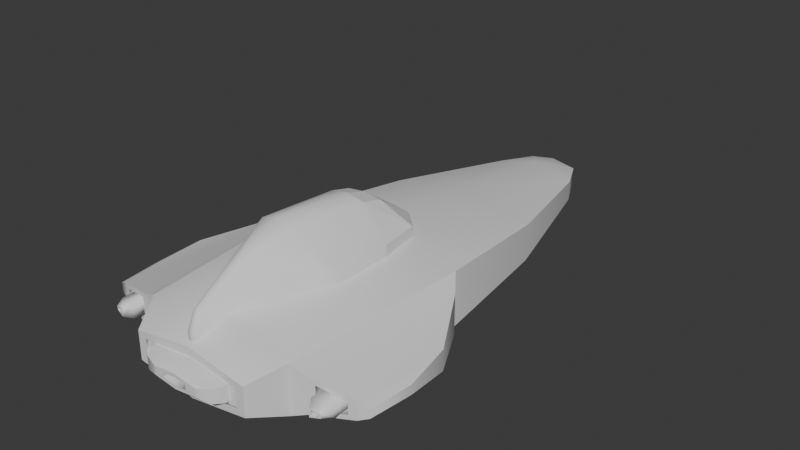 # Source: 3-W_01.blend  (saved by Blender 4.4.32; exported with 4.5.12 LTS)
import bpy
from mathutils import Matrix  # noqa: F401  (used for matrix-valued properties, if any)

bpy.ops.wm.read_factory_settings(use_empty=True)
scene = bpy.context.scene
scene.name = 'Scene'

# ---- collections
col_collection = bpy.data.collections.new('Collection'); scene.collection.children.link(col_collection)

# ---- materials (node trees are filled in below, after node groups)
mat_material = bpy.data.materials.new('Material')
mat_material.alpha_threshold = 0.0
mat_material.roughness = 0.5
mat_material.line_color = (0.0, 0.0, 0.0, 1.0)

# ---- material node trees
mat_material.use_nodes = True; mat_material.node_tree.nodes.clear()
_N = mat_material.node_tree.nodes; _L = mat_material.node_tree.links
n0 = _N.new('ShaderNodeOutputMaterial'); n0.name = 'Material Output'; n0.location = (300, 300)
n1 = _N.new('ShaderNodeBsdfPrincipled'); n1.name = 'Principled BSDF'; n1.location = (10, 300)
n1.inputs[3].default_value = 1.45
_L.new(n1.outputs[0], n0.inputs[0])
n0.is_active_output = True

# ---- world
world_world = bpy.data.worlds.new('World'); scene.world = world_world
world_world.use_nodes = True; world_world.node_tree.nodes.clear()
_N = world_world.node_tree.nodes; _L = world_world.node_tree.links
n0 = _N.new('ShaderNodeOutputWorld'); n0.name = 'World Output'; n0.location = (300, 300)
n1 = _N.new('ShaderNodeBackground'); n1.name = 'Background'; n1.location = (10, 300)
n1.inputs[0].default_value = (0.05088, 0.05088, 0.05088, 1.0)
_L.new(n1.outputs[0], n0.inputs[0])
n0.is_active_output = True
world_world.color = (0.05088, 0.05088, 0.05088)
world_world.sun_shadow_jitter_overblur = 0.0

# ---- meshes
me_cube = bpy.data.meshes.new('Cube')
me_cube.from_pydata([(1.0, 1.0, 0.3248), (1.0, 1.0, -0.2712), (0.8405, -1.0, 0.2851), (0.8405, -1.0, -0.2324), (0.0, 3.834, -0.2489), (0.0, 3.834, 0.1705), (0.4634, 3.834, -0.1722), (0.4634, 3.834, 0.05247), (0.0, 1.0, -0.4112), (0.0, -1.0, 0.4776), (0.0, -1.0, -0.3539), (0.0, 1.0, 0.5465), (0.6536, -1.334, 0.1569), (0.6536, -1.334, -0.1507), (0.0, -1.334, -0.2556), (0.0, -1.334, 0.2618), (0.0, 4.307, 0.01913), (0.0, 4.307, -0.1389), (0.1288, 4.307, -0.1068), (0.1288, 4.307, -0.01291), (0.0, 4.211, -0.1876), (0.2811, 4.211, -0.1375), (0.2811, 4.211, 0.03403), (0.0, 4.211, 0.08412), (0.8408, 2.417, -0.2217), (0.0, 2.417, -0.33), (0.0, 2.417, 0.3585), (0.8408, 2.417, 0.1887), (-1.0, 1.0, 0.3248), (-1.0, 1.0, -0.2712), (-0.8405, -1.0, 0.2851), (-0.8405, -1.0, -0.2324), (-0.4634, 3.834, -0.1722), (-0.4634, 3.834, 0.05247), (-0.6536, -1.334, 0.1569), (-0.6536, -1.334, -0.1507), (-0.1288, 4.307, -0.1068), (-0.1288, 4.307, -0.01291), (-0.2811, 4.211, -0.1375), (-0.2811, 4.211, 0.03403), (-0.8408, 2.417, -0.2217), (-0.8408, 2.417, 0.1887), (0.5589, -1.334, 0.106), (0.5589, -1.334, -0.09976), (0.0, -1.334, -0.17), (0.0, -1.334, 0.1762), (-0.5589, -1.334, 0.106), (-0.5589, -1.334, -0.09976), (0.5589, -1.312, 0.106), (0.5589, -1.312, -0.09976), (0.0, -1.312, -0.17), (0.0, -1.312, 0.1762), (-0.5589, -1.312, 0.106), (-0.5589, -1.312, -0.09976), (0.4582, -1.312, 0.08745), (0.4582, -1.312, -0.08122), (0.0, -1.312, -0.1388), (0.0, -1.312, 0.145), (-0.4582, -1.312, 0.08745), (-0.4582, -1.312, -0.08122)], [], [(24, 25, 4, 6), (21, 20, 17, 18), (26, 27, 7, 5), (8, 1, 3, 10), (27, 24, 6, 7), (12, 15, 45, 42), (2, 9, 15, 12), (0, 11, 9, 2), (10, 3, 13, 14), (3, 2, 12, 13), (17, 16, 19, 18), (22, 21, 18, 19), (23, 22, 19, 16), (5, 7, 22, 23), (7, 6, 21, 22), (6, 4, 20, 21), (0, 1, 24, 27), (11, 0, 27, 26), (1, 8, 25, 24), (40, 32, 4, 25), (38, 36, 17, 20), (26, 5, 33, 41), (8, 10, 31, 29), (29, 31, 30, 28), (41, 33, 32, 40), (30, 34, 15, 9), (28, 30, 9, 11), (10, 14, 35, 31), (31, 35, 34, 30), (17, 36, 37, 16), (39, 37, 36, 38), (23, 16, 37, 39), (5, 23, 39, 33), (33, 39, 38, 32), (32, 38, 20, 4), (28, 41, 40, 29), (11, 26, 41, 28), (29, 40, 25, 8), (47, 44, 50, 53), (15, 34, 46, 45), (13, 12, 42, 43), (34, 35, 47, 46), (14, 13, 43, 44), (35, 14, 44, 47), (51, 52, 58, 57), (42, 45, 51, 48), (43, 42, 48, 49), (45, 46, 52, 51), (46, 47, 53, 52), (44, 43, 49, 50), (52, 53, 59, 58), (50, 49, 55, 56), (53, 50, 56, 59), (48, 51, 57, 54), (49, 48, 54, 55), (1, 0, 2, 3)])
me_cube.polygons.foreach_set('use_smooth', [True] * 56)
_k = set([(0, 2), (0, 27), (1, 3), (1, 24), (2, 12), (3, 13), (6, 21), (6, 24), (7, 22), (7, 27), (12, 13), (12, 15), (13, 14), (14, 35), (15, 34), (16, 19), (16, 37), (17, 18), (17, 36), (18, 19), (18, 21), (19, 22), (28, 30), (28, 41), (29, 31), (29, 40), (30, 34), (31, 35), (32, 38), (32, 40), (33, 39), (33, 41), (34, 35), (36, 37), (36, 38), (37, 39), (42, 43), (42, 45), (43, 44), (44, 47), (45, 46), (46, 47), (48, 49), (48, 51), (49, 50), (50, 53), (51, 52), (52, 53), (54, 55), (54, 57), (55, 56), (56, 59), (57, 58), (58, 59)])
me_cube.attributes.new('sharp_edge', 'BOOLEAN', 'EDGE').data.foreach_set('value', [ (min(e.vertices), max(e.vertices)) in _k for e in me_cube.edges])
_uv = me_cube.uv_layers.new(name='UVMap')
_uv.uv.foreach_set('vector', [0.5761, 0.6418, 0.7205, 0.6409, 0.7204, 0.8823, 0.6405, 0.8835, 0.6715, 0.9484, 0.7204, 0.9471, 0.7204, 0.9655, 0.6971, 0.9671, 0.3762, 0.6452, 0.5229, 0.6483, 0.4585, 0.8924, 0.3766, 0.8894, 0.7205, 0.4002, 0.5491, 0.4003, 0.5763, 0.05994, 0.7205, 0.06113, 0.02316, 0.6488, 0.09296, 0.6488, 0.08454, 0.8981, 0.04633, 0.8981, 0.9098, 0.2223, 0.8919, 0.1112, 0.9065, 0.1112, 0.9184, 0.2062, 0.5213, 0.06448, 0.3757, 0.068, 0.3756, 0.001121, 0.4924, 6.284e-08, 0.5491, 0.4049, 0.3759, 0.4038, 0.3757, 0.068, 0.5213, 0.06448, 0.7205, 0.06113, 0.5763, 0.05994, 0.6066, -3.546e-08, 0.7205, 0.002061, 0.09477, 0.06505, 0.006754, 0.06505, 0.02856, 4.257e-08, 0.08087, 2.419e-08, 0.8919, 0.6335, 0.9188, 0.6335, 0.9134, 0.6554, 0.8974, 0.6554, 0.04946, 0.9694, 0.07864, 0.9694, 0.07342, 1.0, 0.05745, 1.0, 0.3767, 0.9555, 0.4261, 0.9572, 0.4005, 0.9776, 0.3768, 0.9755, 0.3766, 0.8894, 0.4585, 0.8924, 0.4261, 0.9572, 0.3767, 0.9555, 0.04633, 0.8981, 0.08454, 0.8981, 0.07864, 0.9694, 0.04946, 0.9694, 0.6405, 0.8835, 0.7204, 0.8823, 0.7204, 0.9471, 0.6715, 0.9484, 2.9e-09, 0.4063, 0.1014, 0.4063, 0.09296, 0.6488, 0.02316, 0.6488, 0.3759, 0.4038, 0.5491, 0.4049, 0.5229, 0.6483, 0.3762, 0.6452, 0.5491, 0.4003, 0.7205, 0.4002, 0.7205, 0.6409, 0.5761, 0.6418, 0.8649, 0.6419, 0.8004, 0.8835, 0.7204, 0.8823, 0.7205, 0.6409, 0.7694, 0.9484, 0.7438, 0.9671, 0.7204, 0.9655, 0.7204, 0.9471, 0.3762, 0.6452, 0.3766, 0.8894, 0.2946, 0.8927, 0.2295, 0.6486, 0.7205, 0.4002, 0.7205, 0.06113, 0.8648, 0.05996, 0.8919, 0.4004, 0.1014, 0.4063, 0.108, 0.06505, 0.196, 0.06505, 0.2028, 0.4063, 0.1796, 0.6488, 0.1564, 0.8981, 0.1182, 0.8981, 0.1098, 0.6488, 0.2299, 0.06464, 0.2588, 3.197e-08, 0.3756, 0.001121, 0.3757, 0.068, 0.2028, 0.4052, 0.2299, 0.06464, 0.3757, 0.068, 0.3759, 0.4038, 0.7205, 0.06113, 0.7205, 0.002061, 0.8345, -4.839e-09, 0.8648, 0.05996, 0.108, 0.06505, 0.1219, 2.599e-08, 0.1742, 4.893e-08, 0.196, 0.06505, 0.8919, 0.6335, 0.8974, 0.6116, 0.9134, 0.6116, 0.9188, 0.6335, 0.1533, 0.9694, 0.1453, 1.0, 0.1293, 1.0, 0.1241, 0.9694, 0.3767, 0.9555, 0.3768, 0.9755, 0.3531, 0.9778, 0.3273, 0.9575, 0.3766, 0.8894, 0.3767, 0.9555, 0.3273, 0.9575, 0.2946, 0.8927, 0.1564, 0.8981, 0.1533, 0.9694, 0.1241, 0.9694, 0.1182, 0.8981, 0.8004, 0.8835, 0.7694, 0.9484, 0.7204, 0.9471, 0.7204, 0.8823, 0.2028, 0.4063, 0.1796, 0.6488, 0.1098, 0.6488, 0.1014, 0.4063, 0.3759, 0.4038, 0.3762, 0.6452, 0.2295, 0.6486, 0.2028, 0.4052, 0.8919, 0.4004, 0.8649, 0.6419, 0.7205, 0.6409, 0.7205, 0.4002, 0.9447, 0.2223, 0.9598, 0.3214, 0.956, 0.3215, 0.9429, 0.2245, 0.8919, 0.1112, 0.9098, -1.551e-09, 0.9184, 0.01609, 0.9065, 0.1112, 0.9621, 0.2223, 0.9098, 0.2223, 0.9184, 0.2062, 0.9534, 0.2062, 0.9098, -1.551e-09, 0.9621, 7.361e-10, 0.9534, 0.01609, 0.9184, 0.01609, 0.9799, 0.1112, 0.9621, 0.2223, 0.9534, 0.2062, 0.9654, 0.1112, 0.9621, 7.361e-10, 0.9799, 0.1112, 0.9654, 0.1112, 0.9534, 0.01609, 0.8919, 0.5165, 0.9039, 0.4215, 0.907, 0.4386, 0.8972, 0.5165, 0.9074, 0.4215, 0.8919, 0.322, 0.8958, 0.322, 0.9092, 0.4191, 0.9463, 0.4208, 0.9074, 0.4215, 0.9092, 0.4191, 0.9445, 0.4186, 0.8919, 0.322, 0.9057, 0.2223, 0.9076, 0.2247, 0.8958, 0.322, 0.9057, 0.2223, 0.9447, 0.2223, 0.9429, 0.2245, 0.9076, 0.2247, 0.9598, 0.3214, 0.9463, 0.4208, 0.9445, 0.4186, 0.956, 0.3215, 0.9039, 0.4215, 0.9389, 0.4215, 0.9357, 0.4386, 0.907, 0.4386, 0.9508, 0.5165, 0.9389, 0.6116, 0.9357, 0.5945, 0.9455, 0.5165, 0.9389, 0.4215, 0.9508, 0.5165, 0.9455, 0.5165, 0.9357, 0.4386, 0.9039, 0.6116, 0.8919, 0.5165, 0.8972, 0.5165, 0.907, 0.5945, 0.9389, 0.6116, 0.9039, 0.6116, 0.907, 0.5945, 0.9357, 0.5945, 0.1014, 0.4063, 2.9e-09, 0.4063, 0.006754, 0.06505, 0.09477, 0.06505])
me_cube.materials.append(mat_material)
me_cube.use_mirror_vertex_groups = False
me_cube.update()
me_cube_001 = bpy.data.meshes.new('Cube.001')
me_cube_001.from_pydata([(1.0, 1.0, 0.3248), (1.0, 1.0, -0.2712), (0.8405, -1.0, 0.2851), (0.8405, -1.0, -0.2324), (1.164, 0.7803, 0.2435), (1.164, 0.7803, -0.19), (1.005, -0.9625, 0.2146), (1.005, -0.9625, -0.1617), (1.442, -0.8623, -0.06884), (1.534, 0.1335, 0.1365), (1.442, -0.8623, 0.1219), (1.534, 0.1335, -0.08317), (1.595, -0.3648, 0.07751), (1.553, -0.8259, 0.07073), (1.595, -0.3648, -0.02423), (1.553, -0.8259, -0.0176), (1.079, -0.9455, 0.1508), (1.079, -0.9455, -0.09785), (1.368, -0.8793, -0.0365), (1.368, -0.8793, 0.08953), (1.079, -0.8592, 0.1508), (1.079, -0.8592, -0.09785), (1.368, -0.793, -0.0365), (1.368, -0.793, 0.08953), (1.124, -0.8488, 0.1116), (1.124, -0.8488, -0.05865), (1.323, -0.8034, -0.01664), (1.323, -0.8034, 0.06965)], [], [(2, 3, 7, 6), (4, 6, 10, 9), (1, 0, 4, 5), (3, 1, 5, 7), (0, 2, 6, 4), (7, 5, 11, 8), (9, 10, 13, 12), (5, 4, 9, 11), (10, 6, 16, 19), (14, 12, 13, 15), (8, 11, 14, 15), (11, 9, 12, 14), (10, 8, 15, 13), (18, 19, 23, 22), (6, 7, 17, 16), (7, 8, 18, 17), (8, 10, 19, 18), (21, 22, 26, 25), (17, 18, 22, 21), (19, 16, 20, 23), (16, 17, 21, 20), (23, 20, 24, 27), (20, 21, 25, 24), (22, 23, 27, 26)])
me_cube_001.polygons.foreach_set('use_smooth', [True] * 24)
_k = set([(0, 1), (0, 2), (0, 4), (1, 3), (1, 5), (2, 3), (2, 6), (3, 7), (4, 9), (5, 11), (6, 10), (7, 8), (8, 10), (8, 15), (9, 12), (10, 13), (11, 14), (12, 13), (14, 15), (16, 17), (16, 19), (17, 18), (18, 19), (24, 25), (24, 27), (25, 26), (26, 27)])
me_cube_001.attributes.new('sharp_edge', 'BOOLEAN', 'EDGE').data.foreach_set('value', [ (min(e.vertices), max(e.vertices)) in _k for e in me_cube_001.edges])
_uv = me_cube_001.uv_layers.new(name='UVMap')
_uv.uv.foreach_set('vector', [0.7356, 1.0, 0.4924, 1.0, 0.5355, 0.9145, 0.7017, 0.9208, 0.2923, 0.6634, 0.2846, 0.01806, 0.4464, 0.06707, 0.451, 0.4358, 0.2198, 0.7743, 1.177e-08, 0.7743, 0.03001, 0.6732, 0.1898, 0.6732, 0.765, 3.344e-08, 0.765, 0.7399, 0.6925, 0.6634, 0.7002, 0.01807, 0.2198, 0.7399, 0.2198, 3.242e-08, 0.2846, 0.01806, 0.2923, 0.6634, 0.7002, 0.01807, 0.6925, 0.6634, 0.5338, 0.4358, 0.5383, 0.06709, 0.451, 0.4358, 0.4464, 0.06707, 0.4903, 0.08331, 0.4924, 0.254, 0.1898, 0.6732, 0.03001, 0.6732, 0.06944, 0.3986, 0.1504, 0.3986, 0.6832, 0.7416, 0.7017, 0.9208, 0.6741, 0.8861, 0.6641, 0.7766, 0.1287, 0.2135, 0.0912, 0.2135, 0.0937, 0.04275, 0.1263, 0.04275, 0.5383, 0.06709, 0.5338, 0.4358, 0.4924, 0.2541, 0.4945, 0.08334, 0.1504, 0.3986, 0.06944, 0.3986, 0.0912, 0.2135, 0.1287, 0.2135, 0.07483, 3.271e-09, 0.1452, 5.196e-08, 0.1263, 0.04275, 0.0937, 0.04275, 0.6123, 0.7738, 0.6641, 0.7766, 0.6487, 0.7895, 0.6246, 0.7883, 0.7017, 0.9208, 0.5355, 0.9145, 0.5723, 0.8808, 0.6741, 0.8861, 0.5355, 0.9145, 0.6017, 0.7399, 0.6123, 0.7738, 0.5723, 0.8808, 0.6017, 0.7399, 0.6832, 0.7416, 0.6641, 0.7766, 0.6123, 0.7738, 0.5911, 0.8657, 0.6246, 0.7883, 0.6248, 0.7997, 0.6045, 0.8529, 0.5723, 0.8808, 0.6123, 0.7738, 0.6246, 0.7883, 0.5911, 0.8657, 0.6641, 0.7766, 0.6741, 0.8861, 0.6595, 0.8693, 0.6487, 0.7895, 0.6741, 0.8861, 0.5723, 0.8808, 0.5911, 0.8657, 0.6595, 0.8693, 0.6487, 0.7895, 0.6595, 0.8693, 0.6502, 0.8568, 0.6446, 0.8013, 0.6595, 0.8693, 0.5911, 0.8657, 0.6045, 0.8529, 0.6502, 0.8568, 0.6246, 0.7883, 0.6487, 0.7895, 0.6446, 0.8013, 0.6248, 0.7997])
me_cube_001.materials.append(mat_material)
me_cube_001.use_mirror_vertex_groups = False
me_cube_001.update()
me_cube_002 = bpy.data.meshes.new('Cube.002')
me_cube_002.from_pydata([(1.124, -0.8488, 0.1116), (1.124, -0.8488, -0.05865), (1.323, -0.8034, -0.01664), (1.323, -0.8034, 0.06965), (1.124, -1.04, 0.1116), (1.124, -1.04, -0.05865), (1.323, -0.9948, -0.01664), (1.323, -0.9948, 0.06965), (1.171, -1.119, 0.07117), (1.171, -1.119, -0.01821), (1.275, -1.095, 0.003843), (1.275, -1.095, 0.04915), (1.191, -1.115, 0.05429), (1.191, -1.115, -0.001327), (1.256, -1.1, 0.0124), (1.256, -1.1, 0.04059), (1.191, -0.8061, 0.05429), (1.191, -0.8061, -0.001327), (1.256, -0.7912, 0.0124), (1.256, -0.7912, 0.04059)], [], [(3, 0, 4, 7), (6, 7, 11, 10), (0, 1, 5, 4), (2, 3, 7, 6), (1, 2, 6, 5), (11, 8, 12, 15), (5, 6, 10, 9), (7, 4, 8, 11), (4, 5, 9, 8), (15, 12, 16, 19), (8, 9, 13, 12), (10, 11, 15, 14), (9, 10, 14, 13), (16, 17, 18, 19), (12, 13, 17, 16), (14, 15, 19, 18), (13, 14, 18, 17)])
me_cube_002.polygons.foreach_set('use_smooth', [True] * 17)
_k = set([(0, 1), (0, 3), (1, 2), (2, 3), (8, 9), (8, 11), (9, 10), (10, 11), (12, 13), (12, 15), (13, 14), (14, 15)])
me_cube_002.attributes.new('sharp_edge', 'BOOLEAN', 'EDGE').data.foreach_set('value', [ (min(e.vertices), max(e.vertices)) in _k for e in me_cube_002.edges])
_uv = me_cube_002.uv_layers.new(name='UVMap')
_uv.uv.foreach_set('vector', [0.625, 0.75, 0.625, 0.75, 0.625, 0.75, 0.625, 0.75, 0.375, 0.75, 0.625, 0.75, 0.625, 0.75, 0.375, 0.75, 0.625, 0.75, 0.375, 0.75, 0.375, 0.75, 0.625, 0.75, 0.375, 0.75, 0.625, 0.75, 0.625, 0.75, 0.375, 0.75, 0.375, 0.75, 0.375, 0.75, 0.375, 0.75, 0.375, 0.75, 0.625, 0.75, 0.625, 0.75, 0.625, 0.75, 0.625, 0.75, 0.375, 0.75, 0.375, 0.75, 0.375, 0.75, 0.375, 0.75, 0.625, 0.75, 0.625, 0.75, 0.625, 0.75, 0.625, 0.75, 0.625, 0.75, 0.375, 0.75, 0.375, 0.75, 0.625, 0.75, 0.625, 0.75, 0.625, 0.75, 0.625, 0.75, 0.625, 0.75, 0.625, 0.75, 0.375, 0.75, 0.375, 0.75, 0.625, 0.75, 0.375, 0.75, 0.625, 0.75, 0.625, 0.75, 0.375, 0.75, 0.375, 0.75, 0.375, 0.75, 0.375, 0.75, 0.375, 0.75, 0.625, 0.75, 0.375, 0.75, 0.375, 0.75, 0.625, 0.75, 0.625, 0.75, 0.375, 0.75, 0.375, 0.75, 0.625, 0.75, 0.375, 0.75, 0.625, 0.75, 0.625, 0.75, 0.375, 0.75, 0.375, 0.75, 0.375, 0.75, 0.375, 0.75, 0.375, 0.75])
me_cube_002.materials.append(mat_material)
me_cube_002.use_mirror_vertex_groups = False
me_cube_002.update()
me_cube_003 = bpy.data.meshes.new('Cube.003')
me_cube_003.from_pydata([(0.4582, -1.312, 0.08745), (0.4582, -1.312, -0.08122), (0.0, -1.312, -0.1388), (0.0, -1.312, 0.145), (-0.4582, -1.312, 0.08745), (-0.4582, -1.312, -0.08122), (0.4582, -1.358, 0.08745), (0.4582, -1.358, -0.08122), (0.0, -1.358, -0.1388), (0.0, -1.358, 0.145), (-0.4582, -1.358, 0.08745), (-0.4582, -1.358, -0.08122), (0.3899, -1.46, 0.07486), (0.3899, -1.46, -0.06864), (0.0, -1.46, -0.1176), (0.0, -1.46, 0.1238), (-0.3899, -1.46, 0.07486), (-0.3899, -1.46, -0.06864), (0.2515, -1.497, 0.0494), (0.2515, -1.497, -0.04317), (0.0, -1.497, -0.07476), (0.0, -1.497, 0.08098), (-0.2515, -1.497, 0.0494), (-0.2515, -1.497, -0.04317), (0.1346, -1.497, 0.02788), (0.1346, -1.497, -0.02165), (0.0, -1.497, -0.03855), (0.0, -1.497, 0.04478), (-0.1346, -1.497, 0.02788), (-0.1346, -1.497, -0.02165), (0.1346, -0.1496, 0.02788), (0.1346, -0.1496, -0.02165), (0.0, -0.1496, -0.03855), (0.0, -0.1496, 0.04478), (-0.1346, -0.1496, 0.02788), (-0.1346, -0.1496, -0.02165)], [], [(5, 2, 8, 11), (9, 10, 16, 15), (0, 3, 9, 6), (1, 0, 6, 7), (3, 4, 10, 9), (4, 5, 11, 10), (2, 1, 7, 8), (17, 14, 20, 23), (10, 11, 17, 16), (8, 7, 13, 14), (11, 8, 14, 17), (6, 9, 15, 12), (7, 6, 12, 13), (21, 22, 28, 27), (12, 15, 21, 18), (13, 12, 18, 19), (15, 16, 22, 21), (16, 17, 23, 22), (14, 13, 19, 20), (29, 26, 32, 35), (22, 23, 29, 28), (20, 19, 25, 26), (23, 20, 26, 29), (18, 21, 27, 24), (19, 18, 24, 25), (31, 30, 33, 34, 35, 32), (24, 27, 33, 30), (25, 24, 30, 31), (27, 28, 34, 33), (28, 29, 35, 34), (26, 25, 31, 32)])
me_cube_003.polygons.foreach_set('use_smooth', [True] * 31)
_k = set([(0, 1), (0, 3), (0, 6), (1, 2), (1, 7), (2, 5), (3, 4), (4, 5), (4, 10), (5, 11), (6, 12), (7, 13), (10, 16), (11, 17), (12, 18), (13, 19), (16, 22), (17, 23), (18, 19), (18, 21), (19, 20), (20, 23), (21, 22), (22, 23), (24, 25), (24, 27), (25, 26), (26, 29), (27, 28), (28, 29), (30, 31), (30, 33), (31, 32), (32, 35), (33, 34), (34, 35)])
me_cube_003.attributes.new('sharp_edge', 'BOOLEAN', 'EDGE').data.foreach_set('value', [ (min(e.vertices), max(e.vertices)) in _k for e in me_cube_003.edges])
_uv = me_cube_003.uv_layers.new(name='UVMap')
_uv.uv.foreach_set('vector', [0.375, 0.75, 0.25, 0.75, 0.25, 0.75, 0.375, 0.75, 0.75, 0.75, 0.625, 0.75, 0.625, 0.75, 0.75, 0.75, 0.625, 0.75, 0.75, 0.75, 0.75, 0.75, 0.625, 0.75, 0.375, 0.75, 0.625, 0.75, 0.625, 0.75, 0.375, 0.75, 0.75, 0.75, 0.625, 0.75, 0.625, 0.75, 0.75, 0.75, 0.625, 0.75, 0.375, 0.75, 0.375, 0.75, 0.625, 0.75, 0.25, 0.75, 0.375, 0.75, 0.375, 0.75, 0.25, 0.75, 0.375, 0.75, 0.25, 0.75, 0.25, 0.75, 0.375, 0.75, 0.625, 0.75, 0.375, 0.75, 0.375, 0.75, 0.625, 0.75, 0.25, 0.75, 0.375, 0.75, 0.375, 0.75, 0.25, 0.75, 0.375, 0.75, 0.25, 0.75, 0.25, 0.75, 0.375, 0.75, 0.625, 0.75, 0.75, 0.75, 0.75, 0.75, 0.625, 0.75, 0.375, 0.75, 0.625, 0.75, 0.625, 0.75, 0.375, 0.75, 0.75, 0.75, 0.625, 0.75, 0.625, 0.75, 0.75, 0.75, 0.625, 0.75, 0.75, 0.75, 0.75, 0.75, 0.625, 0.75, 0.375, 0.75, 0.625, 0.75, 0.625, 0.75, 0.375, 0.75, 0.75, 0.75, 0.625, 0.75, 0.625, 0.75, 0.75, 0.75, 0.625, 0.75, 0.375, 0.75, 0.375, 0.75, 0.625, 0.75, 0.25, 0.75, 0.375, 0.75, 0.375, 0.75, 0.25, 0.75, 0.375, 0.75, 0.25, 0.75, 0.25, 0.75, 0.375, 0.75, 0.625, 0.75, 0.375, 0.75, 0.375, 0.75, 0.625, 0.75, 0.25, 0.75, 0.375, 0.75, 0.375, 0.75, 0.25, 0.75, 0.375, 0.75, 0.25, 0.75, 0.25, 0.75, 0.375, 0.75, 0.625, 0.75, 0.75, 0.75, 0.75, 0.75, 0.625, 0.75, 0.375, 0.75, 0.625, 0.75, 0.625, 0.75, 0.375, 0.75, 0.375, 0.75, 0.625, 0.75, 0.75, 0.75, 0.625, 0.75, 0.375, 0.75, 0.25, 0.75, 0.625, 0.75, 0.75, 0.75, 0.75, 0.75, 0.625, 0.75, 0.375, 0.75, 0.625, 0.75, 0.625, 0.75, 0.375, 0.75, 0.75, 0.75, 0.625, 0.75, 0.625, 0.75, 0.75, 0.75, 0.625, 0.75, 0.375, 0.75, 0.375, 0.75, 0.625, 0.75, 0.25, 0.75, 0.375, 0.75, 0.375, 0.75, 0.25, 0.75])
me_cube_003.materials.append(mat_material)
me_cube_003.use_mirror_vertex_groups = False
me_cube_003.update()
me_cube_005 = bpy.data.meshes.new('Cube.005')
me_cube_005.from_pydata([(0.7341, -1.54, -0.4886), (1.099, -1.54, -2.048), (1.452, 3.819, -2.048), (1.452, 3.819, -0.4886), (0.08696, -4.494, -2.048), (0.1239, -4.22, -0.5371), (0.6798, 4.796, -2.048), (0.6798, 4.542, -0.4886), (0.0, 4.796, -2.048), (0.0, 4.646, -0.4886), (0.0, -4.494, -2.048), (0.0, -4.22, -0.4886), (1.624, 2.308, -0.4886), (1.624, 2.308, -2.048), (0.6798, 3.72, -2.048), (0.6798, 2.268, 0.7339), (0.0, 2.268, 0.8632), (0.0, 3.72, -2.048), (1.528, 0.2226, -0.4886), (0.6798, -0.835, 0.9585), (0.0, -0.835, 1.172), (0.0, -2.55, -2.048), (1.624, 0.2226, -2.048), (0.6798, -2.55, -2.048), (1.227, -0.4771, -0.4886), (0.3016, -2.287, 0.5153), (0.0, -2.287, 0.6356), (0.0, -3.321, -2.048), (1.415, -0.4771, -2.048), (0.5989, -3.321, -2.048), (0.6798, 4.796, -1.109), (0.1239, -4.494, -1.109), (1.099, -1.54, -1.109), (1.452, 3.819, -1.109), (0.0, -4.494, -1.109), (0.0, 4.796, -1.109), (1.624, 2.308, -1.109), (1.624, 0.2226, -1.109), (1.415, -0.4771, -1.109), (0.6798, 3.096, 0.5166), (0.0, 3.096, 0.6035), (-0.7341, -1.54, -0.4886), (-1.099, -1.54, -2.048), (-1.452, 3.819, -2.048), (-1.452, 3.819, -0.4886), (-0.08696, -4.494, -2.048), (-0.1239, -4.22, -0.5371), (-0.6798, 4.796, -2.048), (-0.6798, 4.542, -0.4886), (-1.624, 2.308, -0.4886), (-1.624, 2.308, -2.048), (-0.6798, 3.72, -2.048), (-0.6798, 2.268, 0.7339), (-1.528, 0.2226, -0.4886), (-0.6798, -0.835, 0.9585), (-1.624, 0.2226, -2.048), (-0.6798, -2.55, -2.048), (-1.227, -0.4771, -0.4886), (-0.3016, -2.287, 0.5153), (-1.415, -0.4771, -2.048), (-0.5989, -3.321, -2.048), (-0.6798, 4.796, -1.109), (-0.1239, -4.494, -1.109), (-1.099, -1.54, -1.109), (-1.452, 3.819, -1.109), (-1.624, 2.308, -1.109), (-1.624, 0.2226, -1.109), (-1.415, -0.4771, -1.109), (-0.6798, 3.096, 0.5166)], [], [(30, 7, 3, 33), (35, 9, 7, 30), (31, 4, 1, 32), (25, 0, 24), (27, 29, 4, 10), (14, 6, 2, 13), (25, 26, 11, 5), (31, 5, 11, 34), (38, 24, 0, 32), (33, 3, 12, 36), (39, 40, 16, 15), (23, 14, 13, 22), (8, 6, 14, 17), (3, 39, 15), (29, 23, 22, 28), (36, 12, 18, 37), (15, 16, 20, 19), (17, 14, 23, 21), (15, 19, 18, 12), (15, 12, 3), (4, 29, 28, 1), (37, 18, 24, 38), (19, 20, 26, 25), (21, 23, 29, 27), (19, 24, 18), (22, 37, 38, 28), (13, 36, 37, 22), (2, 33, 36, 13), (28, 38, 32, 1), (4, 31, 34, 10), (5, 31, 32, 0), (8, 35, 30, 6), (6, 30, 33, 2), (7, 9, 40, 39), (3, 7, 39), (25, 5, 0), (19, 25, 24), (61, 64, 44, 48), (35, 61, 48, 9), (62, 63, 42, 45), (58, 57, 41), (27, 10, 45, 60), (51, 50, 43, 47), (58, 46, 11, 26), (62, 34, 11, 46), (67, 63, 41, 57), (64, 65, 49, 44), (68, 52, 16, 40), (56, 55, 50, 51), (8, 17, 51, 47), (44, 52, 68), (60, 59, 55, 56), (65, 66, 53, 49), (52, 54, 20, 16), (17, 21, 56, 51), (52, 49, 53, 54), (52, 44, 49), (45, 42, 59, 60), (66, 67, 57, 53), (54, 58, 26, 20), (21, 27, 60, 56), (54, 53, 57), (55, 59, 67, 66), (50, 55, 66, 65), (43, 50, 65, 64), (59, 42, 63, 67), (45, 10, 34, 62), (46, 41, 63, 62), (8, 47, 61, 35), (47, 43, 64, 61), (48, 68, 40, 9), (44, 68, 48), (58, 41, 46), (54, 57, 58)])
me_cube_005.polygons.foreach_set('use_smooth', [0, 0, 1, 1, 1, 1, 1, 1, 1, 0, 0, 1, 1, 0, 1, 1, 1, 1, 1, 0, 1, 1, 1, 1, 1, 1, 1, 1, 1, 1, 1, 1, 1, 0, 0, 1, 1, 0, 0, 1, 1, 1, 1, 1, 1, 1, 0, 0, 1, 1, 0, 1, 1, 1, 1, 1, 0, 1, 1, 1, 1, 1, 1, 1, 1, 1, 1, 1, 1, 1, 0, 0, 1, 1])
_k = set([(12, 15), (12, 36), (15, 16), (16, 52), (30, 33), (30, 35), (33, 36), (35, 61), (49, 52), (49, 65), (61, 64), (64, 65)])
me_cube_005.attributes.new('sharp_edge', 'BOOLEAN', 'EDGE').data.foreach_set('value', [ (min(e.vertices), max(e.vertices)) in _k for e in me_cube_005.edges])
_uv = me_cube_005.uv_layers.new(name='UVMap')
_uv.uv.foreach_set('vector', [0.72, 0.9764, 0.703, 0.8969, 0.8004, 0.8319, 0.8524, 0.8825, 0.6269, 0.9864, 0.6267, 0.9076, 0.703, 0.8969, 0.72, 0.9764, 0.627, 0.07471, 0.6248, 0.002215, 0.8401, 0.1462, 0.7923, 0.2105, 0.6401, 0.2329, 0.7387, 0.2405, 0.7902, 0.3187, 0.2348, 0.722, 0.2183, 0.7237, 0.2282, 0.6867, 0.2326, 0.6852, 0.2335, 0.9094, 0.2373, 0.9298, 0.2182, 0.9139, 0.206, 0.8788, 0.6401, 0.2329, 0.62, 0.2363, 0.6188, 0.1159, 0.6258, 0.1139, 0.627, 0.07471, 0.6258, 0.1139, 0.6188, 0.1159, 0.6184, 0.07464, 0.845, 0.2992, 0.7902, 0.3187, 0.7387, 0.2405, 0.7923, 0.2105, 0.8524, 0.8825, 0.8004, 0.8319, 0.8915, 0.6756, 0.9613, 0.7188, 0.7039, 0.6973, 0.6262, 0.6908, 0.6259, 0.5836, 0.7188, 0.5944, 0.2172, 0.7461, 0.2335, 0.9094, 0.206, 0.8788, 0.1991, 0.8231, 0.2497, 0.9292, 0.2373, 0.9298, 0.2335, 0.9094, 0.2476, 0.9077, 0.8004, 0.8319, 0.7039, 0.6973, 0.7188, 0.5944, 0.2183, 0.7237, 0.2172, 0.7461, 0.1991, 0.8231, 0.2007, 0.8043, 0.898, 0.5605, 0.8398, 0.5689, 0.8143, 0.3789, 0.8699, 0.3651, 0.6861, 0.5776, 0.6233, 0.5793, 0.621, 0.3336, 0.6682, 0.331, 0.2476, 0.9077, 0.2335, 0.9094, 0.2172, 0.7461, 0.2362, 0.7445, 0.6861, 0.5776, 0.6682, 0.331, 0.8143, 0.3789, 0.8398, 0.5689, 0.7188, 0.5944, 0.8915, 0.6756, 0.8004, 0.8319, 0.2282, 0.6867, 0.2183, 0.7237, 0.2007, 0.8043, 0.2047, 0.7738, 0.8699, 0.3651, 0.8143, 0.3789, 0.7902, 0.3187, 0.845, 0.2992, 0.6682, 0.331, 0.621, 0.3336, 0.62, 0.2363, 0.6401, 0.2329, 0.2362, 0.7445, 0.2172, 0.7461, 0.2183, 0.7237, 0.2348, 0.722, 0.6682, 0.331, 0.7902, 0.3187, 0.8143, 0.3789, 0.1991, 0.8231, 0.1731, 0.8248, 0.174, 0.8026, 0.2007, 0.8043, 0.206, 0.8788, 0.1815, 0.8858, 0.1731, 0.8248, 0.1991, 0.8231, 0.2182, 0.9139, 0.2004, 0.9275, 0.1815, 0.8858, 0.206, 0.8788, 0.2007, 0.8043, 0.174, 0.8026, 0.1777, 0.7707, 0.2047, 0.7738, 0.6248, 0.002215, 0.627, 0.07471, 0.6184, 0.07464, 0.6177, 0.002264, 0.6258, 0.1139, 0.627, 0.07471, 0.7923, 0.2105, 0.7387, 0.2405, 0.2497, 0.9292, 0.252, 0.951, 0.2299, 0.9497, 0.2373, 0.9298, 0.2373, 0.9298, 0.2299, 0.9497, 0.2004, 0.9275, 0.2182, 0.9139, 0.703, 0.8969, 0.6267, 0.9076, 0.6262, 0.6908, 0.7039, 0.6973, 0.8004, 0.8319, 0.703, 0.8969, 0.7039, 0.6973, 0.6401, 0.2329, 0.6258, 0.1139, 0.7387, 0.2405, 0.6682, 0.331, 0.6401, 0.2329, 0.7902, 0.3187, 0.5337, 0.9768, 0.4008, 0.8836, 0.4526, 0.8327, 0.5504, 0.8973, 0.6269, 0.9864, 0.5337, 0.9768, 0.5504, 0.8973, 0.6267, 0.9076, 0.6099, 0.07487, 0.4472, 0.2139, 0.3982, 0.1505, 0.6106, 0.002353, 0.5999, 0.2333, 0.4514, 0.322, 0.5014, 0.2428, 0.2348, 0.722, 0.2326, 0.6852, 0.237, 0.6862, 0.2513, 0.7216, 0.2617, 0.9068, 0.2842, 0.8725, 0.2774, 0.9085, 0.2618, 0.9271, 0.5999, 0.2333, 0.6118, 0.114, 0.6188, 0.1159, 0.62, 0.2363, 0.6099, 0.07487, 0.6184, 0.07464, 0.6188, 0.1159, 0.6118, 0.114, 0.3963, 0.3035, 0.4472, 0.2139, 0.5014, 0.2428, 0.4514, 0.322, 0.4008, 0.8836, 0.2912, 0.7204, 0.3608, 0.6768, 0.4526, 0.8327, 0.5485, 0.6977, 0.5331, 0.5949, 0.6259, 0.5836, 0.6262, 0.6908, 0.2551, 0.7436, 0.2834, 0.817, 0.2842, 0.8725, 0.2617, 0.9068, 0.2497, 0.9292, 0.2476, 0.9077, 0.2617, 0.9068, 0.2618, 0.9271, 0.4526, 0.8327, 0.5331, 0.5949, 0.5485, 0.6977, 0.2513, 0.7216, 0.2792, 0.7987, 0.2834, 0.817, 0.2551, 0.7436, 0.3484, 0.5658, 0.3727, 0.37, 0.4285, 0.3826, 0.4067, 0.5731, 0.5606, 0.5788, 0.5736, 0.3319, 0.621, 0.3336, 0.6233, 0.5793, 0.2476, 0.9077, 0.2362, 0.7445, 0.2551, 0.7436, 0.2617, 0.9068, 0.5606, 0.5788, 0.4067, 0.5731, 0.4285, 0.3826, 0.5736, 0.3319, 0.5331, 0.5949, 0.4526, 0.8327, 0.3608, 0.6768, 0.237, 0.6862, 0.2712, 0.7692, 0.2792, 0.7987, 0.2513, 0.7216, 0.3727, 0.37, 0.3963, 0.3035, 0.4514, 0.322, 0.4285, 0.3826, 0.5736, 0.3319, 0.5999, 0.2333, 0.62, 0.2363, 0.621, 0.3336, 0.2362, 0.7445, 0.2348, 0.722, 0.2513, 0.7216, 0.2551, 0.7436, 0.5736, 0.3319, 0.4285, 0.3826, 0.4514, 0.322, 0.2834, 0.817, 0.2792, 0.7987, 0.3052, 0.7935, 0.3091, 0.8151, 0.2842, 0.8725, 0.2834, 0.817, 0.3091, 0.8151, 0.3091, 0.8759, 0.2774, 0.9085, 0.2842, 0.8725, 0.3091, 0.8759, 0.2968, 0.9187, 0.2792, 0.7987, 0.2712, 0.7692, 0.2973, 0.7626, 0.3052, 0.7935, 0.6106, 0.002353, 0.6177, 0.002264, 0.6184, 0.07464, 0.6099, 0.07487, 0.6118, 0.114, 0.5014, 0.2428, 0.4472, 0.2139, 0.6099, 0.07487, 0.2497, 0.9292, 0.2618, 0.9271, 0.2726, 0.9441, 0.252, 0.951, 0.2618, 0.9271, 0.2774, 0.9085, 0.2968, 0.9187, 0.2726, 0.9441, 0.5504, 0.8973, 0.5485, 0.6977, 0.6262, 0.6908, 0.6267, 0.9076, 0.4526, 0.8327, 0.5485, 0.6977, 0.5504, 0.8973, 0.5999, 0.2333, 0.5014, 0.2428, 0.6118, 0.114, 0.5736, 0.3319, 0.4514, 0.322, 0.5999, 0.2333])
me_cube_005.update()

# ---- objects
ob_body = bpy.data.objects.new('Body', me_cube)
ob_sidewing = bpy.data.objects.new('SideWing', me_cube_001)
ob_sidewingbooster = bpy.data.objects.new('SideWingBooster', me_cube_002)
ob_bodybooster = bpy.data.objects.new('BodyBooster', me_cube_003)
ob_topwing = bpy.data.objects.new('TopWing', me_cube_005)

# ---- transforms, parenting, visibility, modifiers, constraints
ob_body.location = (0.0, 0.0, 0.02921)
ob_body.scale = (0.49, 0.49, 0.49)
ob_body.lock_rotations_4d = False
ob_body.empty_display_type = 'ARROWS'
ob_body.lineart.crease_threshold = 0.0
ob_sidewing.location = (0.0, 0.0, 0.02921)
ob_sidewing.scale = (0.49, 0.49, 0.49)
ob_sidewing.lock_rotations_4d = False
ob_sidewing.empty_display_type = 'ARROWS'
ob_sidewing.lineart.crease_threshold = 0.0
_m = ob_sidewing.modifiers.new('Mirror', 'MIRROR')
ob_sidewingbooster.location = (0.0, 0.0, 0.02921)
ob_sidewingbooster.scale = (0.49, 0.49, 0.49)
ob_sidewingbooster.lock_rotations_4d = False
ob_sidewingbooster.empty_display_type = 'ARROWS'
ob_sidewingbooster.lineart.crease_threshold = 0.0
_m = ob_sidewingbooster.modifiers.new('Mirror', 'MIRROR')
ob_bodybooster.location = (0.0, 0.0, 0.02921)
ob_bodybooster.scale = (0.49, 0.49, 0.49)
ob_bodybooster.lock_rotations_4d = False
ob_bodybooster.empty_display_type = 'ARROWS'
ob_bodybooster.lineart.crease_threshold = 0.0
ob_topwing.location = (0.0, 0.0, 0.37)
ob_topwing.scale = (0.14, 0.14, 0.14)

# ---- collection membership
col_collection.objects.link(ob_body)
col_collection.objects.link(ob_sidewing)
col_collection.objects.link(ob_sidewingbooster)
col_collection.objects.link(ob_bodybooster)
col_collection.objects.link(ob_topwing)

# ---- scene / render settings (as saved in the file)
scene.frame_start = 1; scene.frame_end = 250; scene.frame_set(1)
scene.render.engine = 'BLENDER_EEVEE_NEXT'
bpy.context.view_layer.update()

# ---- added for rendering (the .blend has no active camera and no usable light): camera, sun
cam_auto = bpy.data.cameras.new('AutoCamera')
cam_auto.lens = 50.0
cam_auto.sensor_width = 36.0
cam_auto.clip_end = 1000.0
ob_auto_camera = bpy.data.objects.new('AutoCamera', cam_auto)
scene.collection.objects.link(ob_auto_camera)
ob_auto_camera.location = (3.07268, -2.99894, 2.63902)
ob_auto_camera.rotation_euler = (1.09748, -7.21219e-08, 0.694738)
scene.camera = ob_auto_camera
light_auto_sun = bpy.data.lights.new('AutoSun', 'SUN')
light_auto_sun.energy = 3.0
light_auto_sun.angle = 0.0523599
ob_auto_sun = bpy.data.objects.new('AutoSun', light_auto_sun)
scene.collection.objects.link(ob_auto_sun)
ob_auto_sun.rotation_euler = (0.872665, 0.174533, 0.523599)
bpy.context.view_layer.update()
